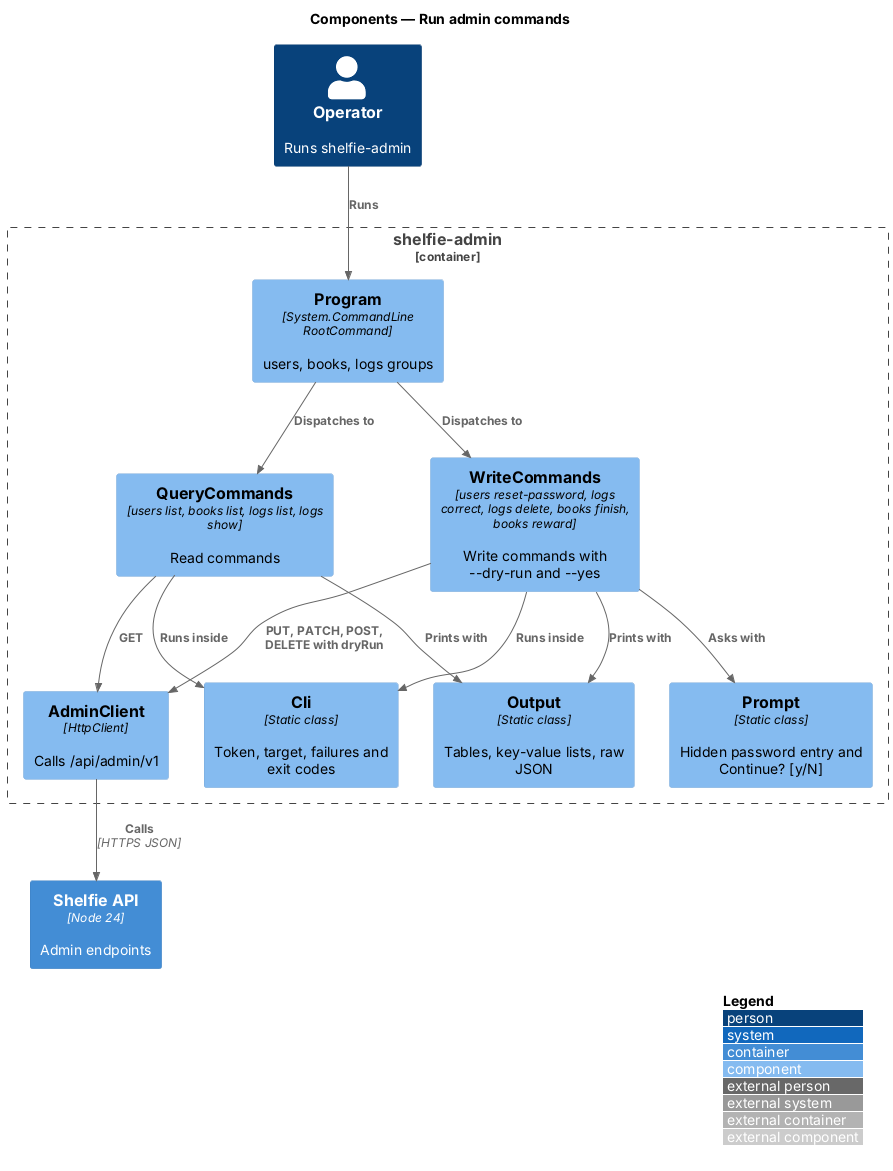

The diagram above was rendered by PlantUML. Its source (embedded in the PNG):
@startuml
!include <C4/C4_Component>
LAYOUT_WITH_LEGEND()
title Components — Run admin commands

Person(op, "Operator", "Runs shelfie-admin")
Container_Boundary(cli, "shelfie-admin") {
  Component(program, "Program", "System.CommandLine RootCommand", "users, books, logs groups")
  Component(query, "QueryCommands", "users list, books list, logs list, logs show", "Read commands")
  Component(write, "WriteCommands", "users reset-password, logs correct, logs delete, books finish, books reward", "Write commands with ~--dry-run and ~--yes")
  Component(runner, "Cli", "Static class", "Token, target, failures and exit codes")
  Component(prompt, "Prompt", "Static class", "Hidden password entry and Continue? [y/N]")
  Component(output, "Output", "Static class", "Tables, key-value lists, raw JSON")
  Component(client, "AdminClient", "HttpClient", "Calls /api/admin/v1")
}
Container(api, "Shelfie API", "Node 24", "Admin endpoints")
Rel(op, program, "Runs")
Rel(program, query, "Dispatches to")
Rel(program, write, "Dispatches to")
Rel(query, runner, "Runs inside")
Rel(write, runner, "Runs inside")
Rel(write, prompt, "Asks with")
Rel(query, output, "Prints with")
Rel(write, output, "Prints with")
Rel(query, client, "GET")
Rel(write, client, "PUT, PATCH, POST, DELETE with dryRun")
Rel(client, api, "Calls", "HTTPS JSON")
@enduml